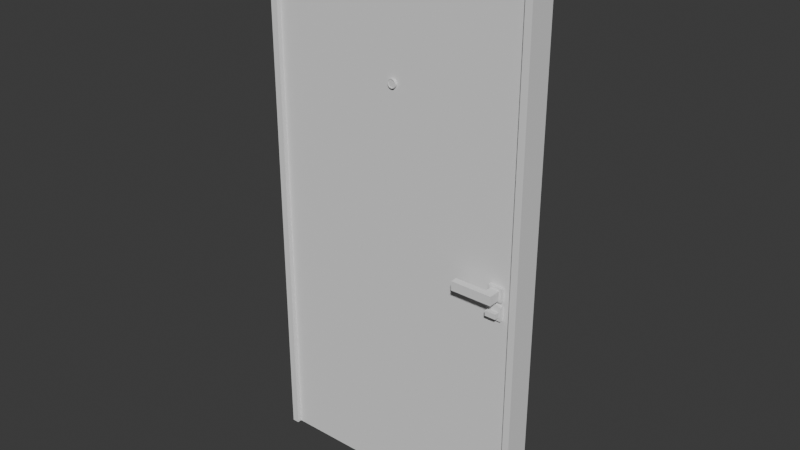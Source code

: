 # Source: Door_C.blend  (saved by Blender 4.5.90; exported with 4.5.12 LTS)
import bpy
from mathutils import Matrix  # noqa: F401  (used for matrix-valued properties, if any)

bpy.ops.wm.read_factory_settings(use_empty=True)
scene = bpy.context.scene
scene.name = 'Scene'

# ---- collections
col_collection = bpy.data.collections.new('Collection'); scene.collection.children.link(col_collection)

# ---- node groups
ng_smooth_by_angle = bpy.data.node_groups.new('Smooth by Angle', 'GeometryNodeTree')
_s = ng_smooth_by_angle.interface.new_socket(name='Mesh', in_out='OUTPUT', socket_type='NodeSocketGeometry')
_s = ng_smooth_by_angle.interface.new_socket(name='Mesh', in_out='INPUT', socket_type='NodeSocketGeometry')
_s = ng_smooth_by_angle.interface.new_socket(name='Angle', in_out='INPUT', socket_type='NodeSocketFloat')
_s.subtype = 'ANGLE'
_s.default_value = 0.5236
_s.min_value = 0.0
_s.max_value = 3.142
_s.description = 'Maximum face angle for smooth edges'
_s = ng_smooth_by_angle.interface.new_socket(name='Ignore Sharpness', in_out='INPUT', socket_type='NodeSocketBool')
_s.force_non_field = True
ng_smooth_by_angle.description = 'Set the sharpness of mesh edges based on the angle between the neighboring faces'
ng_smooth_by_angle.is_modifier = True
_N = ng_smooth_by_angle.nodes; _L = ng_smooth_by_angle.links
n0 = _N.new('GeometryNodeSetShadeSmooth'); n0.name = 'Set Shade Smooth'; n0.location = (120, -80)
n0.domain = 'EDGE'
n1 = _N.new('GeometryNodeSetShadeSmooth'); n1.name = 'Set Shade Smooth.001'; n1.location = (300, -80)
n2 = _N.new('NodeGroupOutput'); n2.name = 'Group Output'; n2.location = (480, -80)
n3 = _N.new('GeometryNodeInputMeshEdgeAngle'); n3.name = 'Edge Angle'; n3.location = (-440, -240)
n4 = _N.new('NodeGroupInput'); n4.name = 'Group Input'; n4.location = (-80, -80)
n5 = _N.new('GeometryNodeInputEdgeSmooth'); n5.name = 'Is Edge Smooth'; n5.location = (-260, -120)
n6 = _N.new('GeometryNodeInputShadeSmooth'); n6.name = 'Is Shade Smooth'; n6.location = (-440, -397)
n7 = _N.new('FunctionNodeCompare'); n7.name = 'Compare'; n7.location = (-260, -260)
n7.operation = 'LESS_EQUAL'
n7.inputs[6].default_value = (0.0, 0.0, 0.0, 0.0)
n7.inputs[7].default_value = (0.0, 0.0, 0.0, 0.0)
n8 = _N.new('FunctionNodeBooleanMath'); n8.name = 'Boolean Math.001'; n8.location = (-80, -260)
n9 = _N.new('NodeGroupInput'); n9.name = 'Group Input.001'; n9.location = (-440, -329)
n10 = _N.new('NodeGroupInput'); n10.name = 'Group Input.002'; n10.location = (-259, -189)
n11 = _N.new('FunctionNodeBooleanMath'); n11.name = 'Boolean Math'; n11.location = (-80, -149)
n11.operation = 'OR'
n12 = _N.new('FunctionNodeBooleanMath'); n12.name = 'Boolean Math.002'; n12.location = (-260, -380)
n12.operation = 'OR'
n13 = _N.new('NodeGroupInput'); n13.name = 'Group Input.003'; n13.location = (-440, -460)
_L.new(n3.outputs[0], n7.inputs[0])
_L.new(n1.outputs[0], n2.inputs[0])
_L.new(n9.outputs[1], n7.inputs[1])
_L.new(n7.outputs[0], n8.inputs[0])
_L.new(n4.outputs[0], n0.inputs[0])
_L.new(n0.outputs[0], n1.inputs[0])
_L.new(n8.outputs[0], n0.inputs[2])
_L.new(n10.outputs[2], n11.inputs[1])
_L.new(n5.outputs[0], n11.inputs[0])
_L.new(n11.outputs[0], n0.inputs[1])
_L.new(n13.outputs[2], n12.inputs[1])
_L.new(n6.outputs[0], n12.inputs[0])
_L.new(n12.outputs[0], n8.inputs[1])
n2.is_active_output = True
ng_smooth_by_angle_001 = bpy.data.node_groups.new('Smooth by Angle.001', 'GeometryNodeTree')
_s = ng_smooth_by_angle_001.interface.new_socket(name='Mesh', in_out='OUTPUT', socket_type='NodeSocketGeometry')
_s = ng_smooth_by_angle_001.interface.new_socket(name='Mesh', in_out='INPUT', socket_type='NodeSocketGeometry')
_s = ng_smooth_by_angle_001.interface.new_socket(name='Angle', in_out='INPUT', socket_type='NodeSocketFloat')
_s.subtype = 'ANGLE'
_s.default_value = 0.5236
_s.min_value = 0.0
_s.max_value = 3.142
_s.description = 'Maximum face angle for smooth edges'
_s = ng_smooth_by_angle_001.interface.new_socket(name='Ignore Sharpness', in_out='INPUT', socket_type='NodeSocketBool')
_s.force_non_field = True
ng_smooth_by_angle_001.description = 'Set the sharpness of mesh edges based on the angle between the neighboring faces'
ng_smooth_by_angle_001.is_modifier = True
_N = ng_smooth_by_angle_001.nodes; _L = ng_smooth_by_angle_001.links
n0 = _N.new('GeometryNodeSetShadeSmooth'); n0.name = 'Set Shade Smooth'; n0.location = (120, -80)
n0.domain = 'EDGE'
n1 = _N.new('GeometryNodeSetShadeSmooth'); n1.name = 'Set Shade Smooth.001'; n1.location = (300, -80)
n2 = _N.new('NodeGroupOutput'); n2.name = 'Group Output'; n2.location = (480, -80)
n3 = _N.new('GeometryNodeInputMeshEdgeAngle'); n3.name = 'Edge Angle'; n3.location = (-440, -240)
n4 = _N.new('NodeGroupInput'); n4.name = 'Group Input'; n4.location = (-80, -80)
n5 = _N.new('GeometryNodeInputEdgeSmooth'); n5.name = 'Is Edge Smooth'; n5.location = (-260, -120)
n6 = _N.new('GeometryNodeInputShadeSmooth'); n6.name = 'Is Shade Smooth'; n6.location = (-440, -397)
n7 = _N.new('FunctionNodeCompare'); n7.name = 'Compare'; n7.location = (-260, -260)
n7.operation = 'LESS_EQUAL'
n7.inputs[6].default_value = (0.0, 0.0, 0.0, 0.0)
n7.inputs[7].default_value = (0.0, 0.0, 0.0, 0.0)
n8 = _N.new('FunctionNodeBooleanMath'); n8.name = 'Boolean Math.001'; n8.location = (-80, -260)
n9 = _N.new('NodeGroupInput'); n9.name = 'Group Input.001'; n9.location = (-440, -329)
n10 = _N.new('NodeGroupInput'); n10.name = 'Group Input.002'; n10.location = (-259, -189)
n11 = _N.new('FunctionNodeBooleanMath'); n11.name = 'Boolean Math'; n11.location = (-80, -149)
n11.operation = 'OR'
n12 = _N.new('FunctionNodeBooleanMath'); n12.name = 'Boolean Math.002'; n12.location = (-260, -380)
n12.operation = 'OR'
n13 = _N.new('NodeGroupInput'); n13.name = 'Group Input.003'; n13.location = (-440, -460)
_L.new(n3.outputs[0], n7.inputs[0])
_L.new(n1.outputs[0], n2.inputs[0])
_L.new(n9.outputs[1], n7.inputs[1])
_L.new(n7.outputs[0], n8.inputs[0])
_L.new(n4.outputs[0], n0.inputs[0])
_L.new(n0.outputs[0], n1.inputs[0])
_L.new(n8.outputs[0], n0.inputs[2])
_L.new(n10.outputs[2], n11.inputs[1])
_L.new(n5.outputs[0], n11.inputs[0])
_L.new(n11.outputs[0], n0.inputs[1])
_L.new(n13.outputs[2], n12.inputs[1])
_L.new(n6.outputs[0], n12.inputs[0])
_L.new(n12.outputs[0], n8.inputs[1])
n2.is_active_output = True

# ---- world
world_world = bpy.data.worlds.new('World'); scene.world = world_world
world_world.use_nodes = True; world_world.node_tree.nodes.clear()
_N = world_world.node_tree.nodes; _L = world_world.node_tree.links
n0 = _N.new('ShaderNodeOutputWorld'); n0.name = 'World Output'; n0.location = (200, 100)
n1 = _N.new('ShaderNodeBackground'); n1.name = 'Background'; n1.location = (-200, 100)
n1.inputs[0].default_value = (0.05088, 0.05088, 0.05088, 1.0)
_L.new(n1.outputs[0], n0.inputs[0])
n0.is_active_output = True
world_world.color = (0.05088, 0.05088, 0.05088)
world_world.sun_shadow_jitter_overblur = 0.0

# ---- meshes
me_cube_002 = bpy.data.meshes.new('Cube.002')
me_cube_002.from_pydata([(0.02, -0.08, 0.02), (0.02, -0.08, -0.02), (0.02, -0.04, 0.02), (0.02, -0.04, -0.02), (-0.02, -0.08, 0.02), (-0.02, -0.08, -0.02), (-0.02, -0.04, 0.02), (-0.02, -0.04, -0.02), (0.02, -0.11, 0.02), (0.02, -0.11, -0.02), (-0.02, -0.11, -0.02), (-0.02, -0.11, 0.02), (-0.16, -0.08, -0.02), (-0.16, -0.08, 0.02), (-0.16, -0.11, -0.02), (-0.16, -0.11, 0.02), (0.02, 0.08, 0.02), (0.02, 0.08, -0.02), (0.02, 0.04, 0.02), (0.02, 0.04, -0.02), (-0.02, 0.08, 0.02), (-0.02, 0.08, -0.02), (-0.02, 0.04, 0.02), (-0.02, 0.04, -0.02), (0.02, 0.11, 0.02), (0.02, 0.11, -0.02), (-0.02, 0.11, -0.02), (-0.02, 0.11, 0.02), (-0.16, 0.08, -0.02), (-0.16, 0.08, 0.02), (-0.16, 0.11, -0.02), (-0.16, 0.11, 0.02)], [], [(0, 1, 3, 2), (2, 3, 7, 6), (6, 7, 5, 4), (5, 1, 9, 10), (2, 6, 4, 0), (7, 3, 1, 5), (11, 10, 9, 8), (10, 11, 15, 14), (1, 0, 8, 9), (0, 4, 11, 8), (13, 12, 14, 15), (4, 5, 12, 13), (11, 4, 13, 15), (5, 10, 14, 12), (16, 18, 19, 17), (18, 22, 23, 19), (22, 20, 21, 23), (21, 26, 25, 17), (18, 16, 20, 22), (23, 21, 17, 19), (27, 24, 25, 26), (26, 30, 31, 27), (17, 25, 24, 16), (16, 24, 27, 20), (29, 31, 30, 28), (20, 29, 28, 21), (27, 31, 29, 20), (21, 28, 30, 26)])
me_cube_002.polygons.foreach_set('use_smooth', [True] * 28)
_uv = me_cube_002.uv_layers.new(name='UVMap')
_uv.uv.foreach_set('vector', [0.5833, 0.4722, 0.6944, 0.4722, 0.6944, 0.5833, 0.5833, 0.5833, 0.5833, 0.7778, 0.6944, 0.7778, 0.6944, 0.8889, 0.5833, 0.8889, 0.8056, 0.1111, 0.8056, 0.2222, 0.6944, 0.2222, 0.6944, 0.1111, 0.1111, 0.1111, 0.1111, -5.491e-09, 0.1944, -7.023e-09, 0.1944, 0.1111, 0.3889, 0.5, 0.3889, 0.3889, 0.5, 0.3889, 0.5, 0.5, 1.584e-08, 0.1111, 1.035e-08, -5.174e-09, 0.1111, -5.491e-09, 0.1111, 0.1111, 0.4167, 0.6111, 0.3056, 0.6111, 0.3056, 0.5, 0.4167, 0.5, 0.3056, 0.6111, 0.4167, 0.6111, 0.4167, 1.0, 0.3056, 1.0, 0.6944, 0.4722, 0.5833, 0.4722, 0.5833, 0.3889, 0.6944, 0.3889, 0.5, 0.5, 0.5, 0.3889, 0.5833, 0.3889, 0.5833, 0.5, 0.7778, 0.2222, 0.7778, 0.3333, 0.6944, 0.3333, 0.6944, 0.2222, 0.5278, 0.8889, 0.4167, 0.8889, 0.4167, 0.5, 0.5278, 0.5, 0.5833, 0.3889, 0.5, 0.3889, 0.5, 4.504e-08, 0.5833, 3.874e-08, 0.1111, 0.1111, 0.1944, 0.1111, 0.1944, 0.5, 0.1111, 0.5, 0.5833, 0.6944, 0.5833, 0.5833, 0.6944, 0.5833, 0.6944, 0.6944, 0.5833, 0.8889, 0.6944, 0.8889, 0.6944, 1.0, 0.5833, 1.0, 0.8056, 5.823e-09, 0.8056, 0.1111, 0.6944, 0.1111, 0.6944, 9.659e-09, 0.3056, 0.3889, 0.3889, 0.3889, 0.3889, 0.5, 0.3056, 0.5, 0.1944, 1.0, 0.08333, 1.0, 0.08333, 0.8889, 0.1944, 0.8889, 0.1944, 0.3889, 0.3056, 0.3889, 0.3056, 0.5, 0.1944, 0.5, 0.3056, 0.8889, 0.3056, 1.0, 0.1944, 1.0, 0.1944, 0.8889, 0.1944, 0.8889, 0.1944, 0.5, 0.3056, 0.5, 0.3056, 0.8889, 0.6944, 0.6944, 0.6944, 0.7778, 0.5833, 0.7778, 0.5833, 0.6944, 0.08333, 1.0, 1.838e-08, 1.0, 2.538e-09, 0.8889, 0.08333, 0.8889, 0.6944, 0.3333, 0.7778, 0.3333, 0.7778, 0.4444, 0.6944, 0.4444, 0.6944, 2.001e-08, 0.6944, 0.3889, 0.5833, 0.3889, 0.5833, 3.129e-08, 2.538e-09, 0.8889, -1.16e-09, 0.5, 0.08333, 0.5, 0.08333, 0.8889, 0.3056, 0.3889, 0.3056, 2.307e-08, 0.3889, 2.936e-08, 0.3889, 0.3889])
me_cube_002.update()
me_cube_003 = bpy.data.meshes.new('Cube.003')
me_cube_003.from_pydata([(0.57, -0.04, -1.193), (0.57, 0.04, -1.193), (0.57, 0.04, 1.177), (0.57, -0.04, 1.177), (-0.57, 0.04, 1.177), (-0.57, -0.04, 1.177), (-0.57, 0.04, -1.193), (-0.57, -0.04, -1.193)], [], [(0, 3, 5, 7), (6, 7, 5, 4), (2, 1, 6, 4), (3, 2, 4, 5), (1, 0, 7, 6), (1, 2, 3, 0)])
me_cube_003.polygons.foreach_set('use_smooth', [True] * 6)
_uv = me_cube_003.uv_layers.new(name='UVMap')
_uv.uv.foreach_set('vector', [0.3125, 0.6466, 0.3125, 0.2939, 0.4821, 0.2939, 0.4821, 0.6466, 0.6637, 0.6466, 0.6518, 0.6466, 0.6518, 0.2939, 0.6637, 0.2939, 0.6518, 0.2939, 0.6518, 0.6466, 0.4821, 0.6466, 0.4821, 0.2939, 0.6756, 0.2939, 0.6875, 0.2939, 0.6875, 0.4635, 0.6756, 0.4635, 0.6875, 0.6332, 0.6756, 0.6332, 0.6756, 0.4635, 0.6875, 0.4635, 0.6637, 0.6466, 0.6637, 0.2939, 0.6756, 0.2939, 0.6756, 0.6466])
me_cube_003.update()
me_cube_010 = bpy.data.meshes.new('Cube.010')
me_cube_010.from_pydata([(-0.035, -0.055, -0.03), (-0.035, -0.055, 0.03), (-0.035, 0.055, -0.03), (-0.035, 0.055, 0.03), (0.025, -0.055, -0.03), (0.025, -0.055, 0.03), (0.025, 0.055, -0.03), (0.025, 0.055, 0.03)], [], [(0, 1, 3, 2), (2, 3, 7, 6), (6, 7, 5, 4), (4, 5, 1, 0), (2, 6, 4, 0), (7, 3, 1, 5)])
me_cube_010.polygons.foreach_set('use_smooth', [True] * 6)
_uv = me_cube_010.uv_layers.new(name='UVMap')
_uv.uv.foreach_set('vector', [0.5, 0.7273, 0.5, 1.0, 2.98e-08, 1.0, 1.192e-07, 0.7273, 0.2727, 0.1818, 0.2727, 0.4545, 1.192e-07, 0.4545, 1.788e-07, 0.1818, 0.5, 0.4545, 0.5, 0.7273, 8.941e-08, 0.7273, 1.192e-07, 0.4545, 0.5455, 0.1818, 0.5455, 0.4545, 0.2727, 0.4545, 0.2727, 0.1818, 1.0, 0.7273, 1.0, 1.0, 0.5, 1.0, 0.5, 0.7273, 1.0, 0.4545, 1.0, 0.7273, 0.5, 0.7273, 0.5, 0.4545])
me_cube_010.update()
me_plane = bpy.data.meshes.new('Plane')
me_plane.from_pydata([(0.0, 0.0, -1.185), (0.0, 0.0, 1.185)], [(0, 1)], [])
_uv = me_plane.uv_layers.new(name='UVMap')
_uv.uv.foreach_set('vector', [])
me_plane.update()
me_cube_012 = bpy.data.meshes.new('Cube.012')
me_cube_012.from_pydata([(0.6, 0.06, 0.0), (0.6, 0.06, 2.37), (0.6, -0.06, 0.0), (0.6, -0.06, 2.37), (0.57, 0.06, 0.0), (0.57, 0.06, 2.37), (0.57, -0.06, 0.0), (0.57, -0.06, 2.37), (0.6, 0.06, 2.4), (0.6, -0.06, 2.4), (0.57, -0.06, 2.4), (0.57, 0.06, 2.4), (-0.57, -0.06, 2.37), (-0.57, 0.06, 2.37), (-0.57, -0.06, 2.4), (-0.57, 0.06, 2.4), (-0.6, -0.06, 2.37), (-0.6, 0.06, 2.37), (-0.6, -0.06, 2.4), (-0.6, 0.06, 2.4), (-0.57, -0.06, 0.0), (-0.57, 0.06, 0.0), (-0.6, -0.06, 0.0), (-0.6, 0.06, 0.0)], [], [(0, 1, 3, 2), (2, 3, 7, 6), (6, 7, 5, 4), (4, 5, 1, 0), (2, 6, 4, 0), (5, 7, 12, 13), (10, 9, 8, 11), (3, 1, 8, 9), (1, 5, 11, 8), (7, 3, 9, 10), (15, 13, 17, 19), (11, 5, 13, 15), (7, 10, 14, 12), (10, 11, 15, 14), (17, 16, 18, 19), (14, 15, 19, 18), (12, 14, 18, 16), (17, 13, 21, 23), (21, 20, 22, 23), (16, 17, 23, 22), (12, 16, 22, 20), (13, 12, 20, 21)])
_uv = me_cube_012.uv_layers.new(name='UVMap')
_uv.uv.foreach_set('vector', [0.8, 0.8, 0.8, 0.01, 0.84, 0.01, 0.84, 0.8, 0.0, 0.8, 0.0, 0.01, 0.01, 0.01, 0.01, 0.8, 0.88, 0.79, 0.88, 0.0, 0.92, 0.0, 0.92, 0.79, 0.79, 0.8, 0.79, 0.01, 0.8, 0.01, 0.8, 0.8, 0.01, 0.84, 0.0, 0.84, 0.0, 0.8, 0.01, 0.8, 0.96, 0.4, 1.0, 0.4, 1.0, 0.78, 0.96, 0.78, 1.0, 0.39, 1.0, 0.4, 0.96, 0.4, 0.96, 0.39, 0.84, 0.01, 0.8, 0.01, 0.8, 0.0, 0.84, 0.0, 0.8, 0.01, 0.79, 0.01, 0.79, 0.0, 0.8, 0.0, 0.01, 0.01, 0.0, 0.01, 0.0, 0.0, 0.01, 0.0, 0.41, 0.0, 0.41, 0.01, 0.4, 0.01, 0.4, 0.0, 0.79, 0.0, 0.79, 0.01, 0.41, 0.01, 0.41, 0.0, 0.01, 0.01, 0.01, 0.0, 0.39, 0.0, 0.39, 0.01, 1.0, 0.39, 0.96, 0.39, 0.96, 0.01, 1.0, 0.01, 0.88, 0.01, 0.84, 0.01, 0.84, 0.0, 0.88, 0.0, 1.0, 0.01, 0.96, 0.01, 0.96, -6.995e-09, 1.0, -3.975e-09, 0.39, 0.01, 0.39, 0.0, 0.4, 0.0, 0.4, 0.01, 0.4, 0.01, 0.41, 0.01, 0.41, 0.8, 0.4, 0.8, 0.02, 0.8, 0.02, 0.84, 0.01, 0.84, 0.01, 0.8, 0.84, 0.01, 0.88, 0.01, 0.88, 0.8, 0.84, 0.8, 0.39, 0.01, 0.4, 0.01, 0.4, 0.8, 0.39, 0.8, 0.92, 0.0, 0.96, 0.0, 0.96, 0.79, 0.92, 0.79])
me_cube_012.update()
me_cube_001 = bpy.data.meshes.new('Cube.001')
me_cube_001.from_pydata([(-0.035, -0.055, -0.03), (-0.035, -0.055, 0.03), (-0.035, 0.055, -0.03), (-0.035, 0.055, 0.03), (0.025, -0.055, -0.03), (0.025, -0.055, 0.03), (0.025, 0.055, -0.03), (0.025, 0.055, 0.03)], [], [(0, 1, 3, 2), (2, 3, 7, 6), (6, 7, 5, 4), (4, 5, 1, 0), (2, 6, 4, 0), (7, 3, 1, 5)])
me_cube_001.polygons.foreach_set('use_smooth', [True] * 6)
_uv = me_cube_001.uv_layers.new(name='UVMap')
_uv.uv.foreach_set('vector', [0.5, 0.7273, 0.5, 1.0, 2.98e-08, 1.0, 1.192e-07, 0.7273, 0.2727, 0.1818, 0.2727, 0.4545, 1.192e-07, 0.4545, 1.788e-07, 0.1818, 0.5, 0.4545, 0.5, 0.7273, 8.941e-08, 0.7273, 1.192e-07, 0.4545, 0.5455, 0.1818, 0.5455, 0.4545, 0.2727, 0.4545, 0.2727, 0.1818, 1.0, 0.7273, 1.0, 1.0, 0.5, 1.0, 0.5, 0.7273, 1.0, 0.4545, 1.0, 0.7273, 0.5, 0.7273, 0.5, 0.4545])
me_cube_001.update()
me_cube_004 = bpy.data.meshes.new('Cube.004')
me_cube_004.from_pydata([(-0.02, -0.005, -0.008), (-0.02, -0.005, 0.008), (-0.02, 9.779e-09, -0.008), (-0.02, 9.779e-09, 0.008), (0.01, -0.005, -0.008), (0.01, -0.005, 0.008), (0.01, 1.723e-08, -0.008), (0.01, 1.723e-08, 0.008), (-0.02, -0.025, -0.008), (-0.02, -0.025, 0.008), (0.01, -0.025, 0.008), (0.01, -0.025, -0.008), (-0.029, -0.005, -0.008), (-0.029, -0.005, 0.008), (-0.029, -0.025, -0.008), (-0.029, -0.025, 0.008), (0.019, -0.005, 0.008), (0.019, -0.005, -0.008), (0.019, -0.025, 0.008), (0.019, -0.025, -0.008), (0.01, -0.005, 0.011), (-0.02, -0.005, 0.011), (0.01, -0.025, 0.011), (-0.02, -0.025, 0.011), (-0.029, -0.025, 0.011), (-0.029, -0.005, 0.011), (0.019, -0.025, 0.011), (0.019, -0.005, 0.011), (-0.02, -0.005, -0.011), (0.01, -0.005, -0.011), (-0.02, -0.025, -0.011), (0.01, -0.025, -0.011), (-0.029, -0.005, -0.011), (-0.029, -0.025, -0.011), (0.019, -0.005, -0.011), (0.019, -0.025, -0.011)], [], [(0, 1, 3, 2), (2, 3, 7, 6), (6, 7, 5, 4), (1, 0, 12, 13), (2, 6, 4, 0), (7, 3, 1, 5), (11, 10, 9, 8), (12, 0, 28, 32), (16, 5, 20, 27), (9, 10, 22, 23), (13, 12, 14, 15), (8, 9, 15, 14), (15, 9, 23, 24), (4, 17, 34, 29), (17, 16, 18, 19), (10, 11, 19, 18), (4, 5, 16, 17), (17, 19, 35, 34), (20, 21, 23, 22), (20, 22, 26, 27), (23, 21, 25, 24), (5, 1, 21, 20), (18, 16, 27, 26), (1, 13, 25, 21), (13, 15, 24, 25), (10, 18, 26, 22), (28, 29, 31, 30), (28, 30, 33, 32), (31, 29, 34, 35), (14, 12, 32, 33), (8, 14, 33, 30), (11, 8, 30, 31), (19, 11, 31, 35), (0, 4, 29, 28)])
me_cube_004.polygons.foreach_set('use_smooth', [True] * 34)
_uv = me_cube_004.uv_layers.new(name='UVMap')
_uv.uv.foreach_set('vector', [0.2391, 0.8043, 0.2391, 0.587, 0.2935, 0.587, 0.2935, 0.8043, 0.2174, 0.913, 1.929e-09, 0.913, 2.655e-08, 0.587, 0.2174, 0.587, 0.837, 0.8043, 0.837, 0.587, 0.8913, 0.587, 0.8913, 0.8043, 0.3152, 0.4565, 0.5326, 0.4565, 0.5326, 0.587, 0.3152, 0.587, 0.3478, 0.587, 0.3478, 0.913, 0.2935, 0.913, 0.2935, 0.587, 0.7826, 0.913, 0.7826, 0.587, 0.837, 0.587, 0.837, 0.913, 0.25, 0.4565, 0.03261, 0.4565, 0.03261, 0.1304, 0.25, 0.1304, 0.5326, 0.587, 0.5326, 0.4565, 0.5652, 0.4565, 0.5652, 0.587, 0.3152, 3.552e-09, 0.3152, 0.1304, 0.2826, 0.1304, 0.2826, 1.09e-09, 0.03261, 0.1304, 0.03261, 0.4565, 1.615e-08, 0.4565, 4.077e-08, 0.1304, 0.7826, 0.6196, 0.7826, 0.837, 0.5652, 0.837, 0.5652, 0.6196, 0.25, 0.1304, 0.03261, 0.1304, 0.03261, 2.462e-09, 0.25, 1.887e-08, 0.03261, 2.462e-09, 0.03261, 0.1304, 4.077e-08, 0.1304, 5.062e-08, 3.821e-15, 0.5326, 0.1304, 0.5326, 1.996e-08, 0.5652, 2.243e-08, 0.5652, 0.1304, 0.3478, 0.837, 0.3478, 0.6196, 0.5652, 0.6196, 0.5652, 0.837, 0.03261, 0.4565, 0.25, 0.4565, 0.25, 0.587, 0.03261, 0.587, 0.5326, 0.1304, 0.3152, 0.1304, 0.3152, 3.552e-09, 0.5326, 1.996e-08, 0.3478, 0.837, 0.5652, 0.837, 0.5652, 0.8696, 0.3478, 0.8696, 0.5652, 0.4565, 0.5652, 0.1304, 0.7826, 0.1304, 0.7826, 0.4565, 0.5652, 0.4565, 0.7826, 0.4565, 0.7826, 0.587, 0.5652, 0.587, 0.7826, 0.1304, 0.5652, 0.1304, 0.5652, -2.907e-08, 0.7826, -3.09e-08, 0.3152, 0.1304, 0.3152, 0.4565, 0.2826, 0.4565, 0.2826, 0.1304, 0.5652, 0.6196, 0.3478, 0.6196, 0.3478, 0.587, 0.5652, 0.587, 0.3152, 0.4565, 0.3152, 0.587, 0.2826, 0.587, 0.2826, 0.4565, 0.7826, 0.6196, 0.5652, 0.6196, 0.5652, 0.587, 0.7826, 0.587, 0.03261, 0.4565, 0.03261, 0.587, 6.301e-09, 0.587, 1.615e-08, 0.4565, 1.0, 0.1304, 1.0, 0.4565, 0.7826, 0.4565, 0.7826, 0.1304, 1.0, 0.1304, 0.7826, 0.1304, 0.7826, -9.59e-09, 1.0, -7.754e-09, 0.7826, 0.4565, 1.0, 0.4565, 1.0, 0.587, 0.7826, 0.587, 0.5652, 0.837, 0.7826, 0.837, 0.7826, 0.8696, 0.5652, 0.8696, 0.25, 0.1304, 0.25, 1.887e-08, 0.2826, 2.134e-08, 0.2826, 0.1304, 0.25, 0.4565, 0.25, 0.1304, 0.2826, 0.1304, 0.2826, 0.4565, 0.25, 0.587, 0.25, 0.4565, 0.2826, 0.4565, 0.2826, 0.587, 0.5326, 0.4565, 0.5326, 0.1304, 0.5652, 0.1304, 0.5652, 0.4565])
me_cube_004.update()
me_cylinder = bpy.data.meshes.new('Cylinder')
me_cylinder.from_pydata([(1.332e-16, 1.0, -0.4), (-2.22e-16, 0.8711, 1.788e-07), (0.1951, 0.9808, -0.4), (0.1699, 0.8543, 1.788e-07), (0.3827, 0.9239, -0.4), (0.3333, 0.8048, 1.788e-07), (0.5556, 0.8315, -0.4), (0.4839, 0.7243, 1.788e-07), (0.7071, 0.7071, -0.4), (0.6159, 0.616, 1.788e-07), (0.8315, 0.5556, -0.4), (0.7243, 0.4839, 1.788e-07), (0.9239, 0.3827, -0.4), (0.8048, 0.3333, 1.788e-07), (0.9808, 0.1951, -0.4), (0.8543, 0.1699, 1.788e-07), (1.0, -4.53e-08, -0.4), (0.8711, 7.55e-08, 1.788e-07), (0.9808, -0.1951, -0.4), (0.8543, -0.1699, 1.788e-07), (0.9239, -0.3827, -0.4), (0.8048, -0.3333, 1.788e-07), (0.8315, -0.5556, -0.4), (0.7243, -0.4839, 1.788e-07), (0.7071, -0.7071, -0.4), (0.6159, -0.6159, 1.788e-07), (0.5556, -0.8315, -0.4), (0.4839, -0.7243, 1.788e-07), (0.3827, -0.9239, -0.4), (0.3333, -0.8048, 1.788e-07), (0.1951, -0.9808, -0.4), (0.1699, -0.8543, 1.788e-07), (1.332e-16, -1.0, -0.4), (-2.22e-16, -0.8711, 1.788e-07), (-0.1951, -0.9808, -0.4), (-0.1699, -0.8543, 1.788e-07), (-0.3827, -0.9239, -0.4), (-0.3333, -0.8048, 1.788e-07), (-0.5556, -0.8315, -0.4), (-0.4839, -0.7243, 1.788e-07), (-0.7071, -0.7071, -0.4), (-0.6159, -0.6159, 1.788e-07), (-0.8315, -0.5556, -0.4), (-0.7243, -0.4839, 1.788e-07), (-0.9239, -0.3827, -0.4), (-0.8048, -0.3333, 1.788e-07), (-0.9808, -0.1951, -0.4), (-0.8543, -0.1699, 1.788e-07), (-1.0, -4.53e-08, -0.4), (-0.8711, 7.55e-08, 1.788e-07), (-0.9808, 0.1951, -0.4), (-0.8543, 0.1699, 1.788e-07), (-0.9239, 0.3827, -0.4), (-0.8048, 0.3333, 1.788e-07), (-0.8315, 0.5556, -0.4), (-0.7243, 0.4839, 1.788e-07), (-0.7071, 0.7071, -0.4), (-0.6159, 0.616, 1.788e-07), (-0.5556, 0.8315, -0.4), (-0.4839, 0.7243, 1.788e-07), (-0.3827, 0.9239, -0.4), (-0.3333, 0.8048, 1.788e-07), (-0.1951, 0.9808, -0.4), (-0.1699, 0.8543, 1.788e-07), (0.1951, 0.9808, 1.788e-07), (-2.22e-16, 1.0, 1.788e-07), (0.3827, 0.9239, 1.788e-07), (0.5556, 0.8315, 1.788e-07), (0.7071, 0.7071, 1.788e-07), (0.8315, 0.5556, 1.788e-07), (0.9239, 0.3827, 1.788e-07), (0.9808, 0.1951, 1.788e-07), (1.0, 7.55e-08, 1.788e-07), (0.9808, -0.1951, 1.788e-07), (0.9239, -0.3827, 1.788e-07), (0.8315, -0.5556, 1.788e-07), (0.7071, -0.7071, 1.788e-07), (0.5556, -0.8315, 1.788e-07), (0.3827, -0.9239, 1.788e-07), (0.1951, -0.9808, 1.788e-07), (-2.22e-16, -1.0, 1.788e-07), (-0.1951, -0.9808, 1.788e-07), (-0.3827, -0.9239, 1.788e-07), (-0.5556, -0.8315, 1.788e-07), (-0.7071, -0.7071, 1.788e-07), (-0.8315, -0.5556, 1.788e-07), (-0.9239, -0.3827, 1.788e-07), (-0.9808, -0.1951, 1.788e-07), (-1.0, 7.55e-08, 1.788e-07), (-0.9808, 0.1951, 1.788e-07), (-0.9239, 0.3827, 1.788e-07), (-0.8315, 0.5556, 1.788e-07), (-0.7071, 0.7071, 1.788e-07), (-0.5556, 0.8315, 1.788e-07), (-0.3827, 0.9239, 1.788e-07), (-0.1951, 0.9808, 1.788e-07), (0.1699, 0.8543, -0.08822), (-2.482e-16, 0.8711, -0.08822), (0.3333, 0.8048, -0.08822), (0.4839, 0.7243, -0.08822), (0.6159, 0.616, -0.08822), (0.7243, 0.4839, -0.08822), (0.8048, 0.3333, -0.08822), (0.8543, 0.1699, -0.08822), (0.8711, 8.438e-08, -0.08822), (0.8543, -0.1699, -0.08822), (0.8048, -0.3333, -0.08822), (0.7243, -0.4839, -0.08822), (0.6159, -0.6159, -0.08822), (0.4839, -0.7243, -0.08822), (0.3333, -0.8048, -0.08822), (0.1699, -0.8543, -0.08822), (-2.482e-16, -0.8711, -0.08822), (-0.1699, -0.8543, -0.08822), (-0.3333, -0.8048, -0.08822), (-0.4839, -0.7243, -0.08822), (-0.6159, -0.6159, -0.08822), (-0.7243, -0.4839, -0.08822), (-0.8048, -0.3333, -0.08822), (-0.8543, -0.1699, -0.08822), (-0.8711, 8.438e-08, -0.08822), (-0.8543, 0.1699, -0.08822), (-0.8048, 0.3333, -0.08822), (-0.7243, 0.4839, -0.08822), (-0.6159, 0.616, -0.08822), (-0.4839, 0.7243, -0.08822), (-0.3333, 0.8048, -0.08822), (-0.1699, 0.8543, -0.08822)], [], [(0, 65, 64, 2), (2, 64, 66, 4), (4, 66, 67, 6), (6, 67, 68, 8), (8, 68, 69, 10), (10, 69, 70, 12), (12, 70, 71, 14), (14, 71, 72, 16), (16, 72, 73, 18), (18, 73, 74, 20), (20, 74, 75, 22), (22, 75, 76, 24), (24, 76, 77, 26), (26, 77, 78, 28), (28, 78, 79, 30), (30, 79, 80, 32), (32, 80, 81, 34), (34, 81, 82, 36), (36, 82, 83, 38), (38, 83, 84, 40), (40, 84, 85, 42), (42, 85, 86, 44), (44, 86, 87, 46), (46, 87, 88, 48), (48, 88, 89, 50), (50, 89, 90, 52), (52, 90, 91, 54), (54, 91, 92, 56), (56, 92, 93, 58), (58, 93, 94, 60), (43, 41, 116, 117), (60, 94, 95, 62), (62, 95, 65, 0), (0, 2, 4, 6, 8, 10, 12, 14, 16, 18, 20, 22, 24, 26, 28, 30, 32, 34, 36, 38, 40, 42, 44, 46, 48, 50, 52, 54, 56, 58, 60, 62), (1, 3, 64, 65), (3, 5, 66, 64), (5, 7, 67, 66), (7, 9, 68, 67), (9, 11, 69, 68), (11, 13, 70, 69), (13, 15, 71, 70), (15, 17, 72, 71), (17, 19, 73, 72), (19, 21, 74, 73), (21, 23, 75, 74), (23, 25, 76, 75), (25, 27, 77, 76), (27, 29, 78, 77), (29, 31, 79, 78), (31, 33, 80, 79), (33, 35, 81, 80), (35, 37, 82, 81), (37, 39, 83, 82), (39, 41, 84, 83), (41, 43, 85, 84), (43, 45, 86, 85), (45, 47, 87, 86), (47, 49, 88, 87), (49, 51, 89, 88), (51, 53, 90, 89), (53, 55, 91, 90), (55, 57, 92, 91), (57, 59, 93, 92), (59, 61, 94, 93), (61, 63, 95, 94), (63, 1, 65, 95), (17, 15, 103, 104), (45, 43, 117, 118), (19, 17, 104, 105), (47, 45, 118, 119), (21, 19, 105, 106), (49, 47, 119, 120), (23, 21, 106, 107), (51, 49, 120, 121), (25, 23, 107, 108), (53, 51, 121, 122), (27, 25, 108, 109), (55, 53, 122, 123), (29, 27, 109, 110), (3, 1, 97, 96), (57, 55, 123, 124), (31, 29, 110, 111), (5, 3, 96, 98), (59, 57, 124, 125), (33, 31, 111, 112), (7, 5, 98, 99), (61, 59, 125, 126), (35, 33, 112, 113), (9, 7, 99, 100), (63, 61, 126, 127), (37, 35, 113, 114), (11, 9, 100, 101), (1, 63, 127, 97), (39, 37, 114, 115), (13, 11, 101, 102), (41, 39, 115, 116), (15, 13, 102, 103)])
_uv = me_cylinder.uv_layers.new(name='UVMap')
_uv.uv.foreach_set('vector', [0.6005, 0.184, 0.701, 0.184, 0.701, 0.2323, 0.6005, 0.2323, 0.6005, 0.2323, 0.701, 0.2323, 0.701, 0.2778, 0.6005, 0.2778, 0.6005, 0.2778, 0.701, 0.2778, 0.701, 0.3187, 0.6005, 0.3187, 0.6005, 0.7768, 0.5, 0.7768, 0.5, 0.7419, 0.6005, 0.7419, 0.6005, 0.7419, 0.5, 0.7419, 0.5, 0.701, 0.6005, 0.701, 0.6005, 0.701, 0.5, 0.701, 0.5, 0.6555, 0.6005, 0.6555, 0.6005, 0.6555, 0.5, 0.6555, 0.5, 0.6072, 0.6005, 0.6072, 0.6005, 0.6072, 0.5, 0.6072, 0.5, 0.5579, 0.6005, 0.5579, 0.6005, 0.5579, 0.5, 0.5579, 0.5, 0.5096, 0.6005, 0.5096, 0.6005, 0.5096, 0.5, 0.5096, 0.5, 0.4641, 0.6005, 0.4641, 0.6005, 0.4641, 0.5, 0.4641, 0.5, 0.4232, 0.6005, 0.4232, 0.6005, 0.4232, 0.5, 0.4232, 0.5, 0.3884, 0.6005, 0.3884, 0.701, 0.6375, 0.6005, 0.6375, 0.6005, 0.5965, 0.701, 0.5965, 0.701, 0.5965, 0.6005, 0.5965, 0.6005, 0.551, 0.701, 0.551, 0.701, 0.551, 0.6005, 0.551, 0.6005, 0.5027, 0.701, 0.5027, 0.701, 0.5027, 0.6005, 0.5027, 0.6005, 0.4535, 0.701, 0.4535, 0.701, 0.4535, 0.6005, 0.4535, 0.6005, 0.4052, 0.701, 0.4052, 0.701, 0.4052, 0.6005, 0.4052, 0.6005, 0.3597, 0.701, 0.3597, 0.701, 0.3597, 0.6005, 0.3597, 0.6005, 0.3187, 0.701, 0.3187, 0.6005, 0.3884, 0.5, 0.3884, 0.5, 0.3536, 0.6005, 0.3536, 0.6005, 0.3536, 0.5, 0.3536, 0.5, 0.3126, 0.6005, 0.3126, 0.6005, 0.3126, 0.5, 0.3126, 0.5, 0.2671, 0.6005, 0.2671, 0.6005, 0.2671, 0.5, 0.2671, 0.5, 0.2188, 0.6005, 0.2188, 0.6005, 0.2188, 0.5, 0.2188, 0.5, 0.1696, 0.6005, 0.1696, 0.6005, 0.1696, 0.5, 0.1696, 0.5, 0.1213, 0.6005, 0.1213, 0.6005, 0.1213, 0.5, 0.1213, 0.5, 0.07577, 0.6005, 0.07577, 0.6005, 0.07577, 0.5, 0.07577, 0.5, 0.03482, 0.6005, 0.03482, 0.6005, 0.03482, 0.5, 0.03482, 0.5, 7.802e-09, 0.6005, 4.534e-08, 0.6005, 1.456e-08, 0.701, 6.971e-09, 0.701, 0.04095, 0.6005, 0.04095, 0.6005, 0.04095, 0.701, 0.04095, 0.701, 0.08644, 0.6005, 0.08644, 0.2286, 0.03223, 0.2714, 0.03223, 0.2714, 0.03223, 0.2286, 0.03223, 0.6005, 0.08644, 0.701, 0.08644, 0.701, 0.1347, 0.6005, 0.1347, 0.6005, 0.1347, 0.701, 0.1347, 0.701, 0.184, 0.6005, 0.184, 0.05581, 0.9094, 0.02845, 0.8684, 0.009607, 0.8229, 2.654e-08, 0.7746, 2.821e-08, 0.7254, 0.009607, 0.6771, 0.02845, 0.6316, 0.05581, 0.5906, 0.09063, 0.5558, 0.1316, 0.5285, 0.1771, 0.5096, 0.2254, 0.5, 0.2746, 0.5, 0.3229, 0.5096, 0.3684, 0.5285, 0.4094, 0.5558, 0.4442, 0.5906, 0.4715, 0.6316, 0.4904, 0.6771, 0.5, 0.7254, 0.5, 0.7746, 0.4904, 0.8229, 0.4715, 0.8684, 0.4442, 0.9094, 0.4094, 0.9442, 0.3684, 0.9715, 0.3229, 0.9904, 0.2746, 1.0, 0.2254, 1.0, 0.1771, 0.9904, 0.1316, 0.9715, 0.09063, 0.9442, 0.08085, 0.3888, 0.1112, 0.4192, 0.09063, 0.4442, 0.05581, 0.4094, 0.1112, 0.4192, 0.1468, 0.443, 0.1316, 0.4715, 0.09063, 0.4442, 0.1468, 0.443, 0.1865, 0.4594, 0.1771, 0.4904, 0.1316, 0.4715, 0.1865, 0.4594, 0.2286, 0.4678, 0.2254, 0.5, 0.1771, 0.4904, 0.2286, 0.4678, 0.2714, 0.4678, 0.2746, 0.5, 0.2254, 0.5, 0.2714, 0.4678, 0.3135, 0.4594, 0.3229, 0.4904, 0.2746, 0.5, 0.3135, 0.4594, 0.3532, 0.443, 0.3684, 0.4715, 0.3229, 0.4904, 0.3532, 0.443, 0.3888, 0.4192, 0.4094, 0.4442, 0.3684, 0.4715, 0.3888, 0.4192, 0.4192, 0.3888, 0.4442, 0.4094, 0.4094, 0.4442, 0.4192, 0.3888, 0.443, 0.3532, 0.4715, 0.3684, 0.4442, 0.4094, 0.443, 0.3532, 0.4594, 0.3135, 0.4904, 0.3229, 0.4715, 0.3684, 0.4594, 0.3135, 0.4678, 0.2714, 0.5, 0.2746, 0.4904, 0.3229, 0.4678, 0.2714, 0.4678, 0.2286, 0.5, 0.2254, 0.5, 0.2746, 0.4678, 0.2286, 0.4594, 0.1865, 0.4904, 0.1771, 0.5, 0.2254, 0.4594, 0.1865, 0.443, 0.1468, 0.4715, 0.1316, 0.4904, 0.1771, 0.443, 0.1468, 0.4192, 0.1112, 0.4442, 0.09063, 0.4715, 0.1316, 0.4192, 0.1112, 0.3888, 0.08085, 0.4094, 0.05581, 0.4442, 0.09063, 0.3888, 0.08085, 0.3532, 0.05701, 0.3684, 0.02845, 0.4094, 0.05581, 0.3532, 0.05701, 0.3135, 0.0406, 0.3229, 0.009607, 0.3684, 0.02845, 0.3135, 0.0406, 0.2714, 0.03223, 0.2746, 5.177e-08, 0.3229, 0.009607, 0.2714, 0.03223, 0.2286, 0.03223, 0.2254, 5.009e-08, 0.2746, 5.177e-08, 0.2286, 0.03223, 0.1865, 0.0406, 0.1771, 0.009607, 0.2254, 5.009e-08, 0.1865, 0.0406, 0.1468, 0.05701, 0.1316, 0.02845, 0.1771, 0.009607, 0.1468, 0.05701, 0.1112, 0.08085, 0.09063, 0.05581, 0.1316, 0.02845, 0.1112, 0.08085, 0.08085, 0.1112, 0.05581, 0.09063, 0.09063, 0.05581, 0.08085, 0.1112, 0.05701, 0.1468, 0.02845, 0.1316, 0.05581, 0.09063, 0.05701, 0.1468, 0.0406, 0.1865, 0.009607, 0.1771, 0.02845, 0.1316, 0.0406, 0.1865, 0.03223, 0.2286, 2.055e-08, 0.2254, 0.009607, 0.1771, 0.03223, 0.2286, 0.03223, 0.2714, 1.888e-08, 0.2746, 2.055e-08, 0.2254, 0.03223, 0.2714, 0.0406, 0.3135, 0.009607, 0.3229, 1.888e-08, 0.2746, 0.0406, 0.3135, 0.05701, 0.3532, 0.02845, 0.3684, 0.009607, 0.3229, 0.05701, 0.3532, 0.08085, 0.3888, 0.05581, 0.4094, 0.02845, 0.3684, 0.3888, 0.4192, 0.3532, 0.443, 0.3532, 0.443, 0.3888, 0.4192, 0.1865, 0.0406, 0.2286, 0.03223, 0.2286, 0.03223, 0.1865, 0.0406, 0.4192, 0.3888, 0.3888, 0.4192, 0.3888, 0.4192, 0.4192, 0.3888, 0.1468, 0.05701, 0.1865, 0.0406, 0.1865, 0.0406, 0.1468, 0.05701, 0.443, 0.3532, 0.4192, 0.3888, 0.4192, 0.3888, 0.443, 0.3532, 0.1112, 0.08085, 0.1468, 0.05701, 0.1468, 0.05701, 0.1112, 0.08085, 0.4594, 0.3135, 0.443, 0.3532, 0.443, 0.3532, 0.4594, 0.3135, 0.08085, 0.1112, 0.1112, 0.08085, 0.1112, 0.08085, 0.08085, 0.1112, 0.4678, 0.2714, 0.4594, 0.3135, 0.4594, 0.3135, 0.4678, 0.2714, 0.05701, 0.1468, 0.08085, 0.1112, 0.08085, 0.1112, 0.05701, 0.1468, 0.4678, 0.2286, 0.4678, 0.2714, 0.4678, 0.2714, 0.4678, 0.2286, 0.0406, 0.1865, 0.05701, 0.1468, 0.05701, 0.1468, 0.0406, 0.1865, 0.4594, 0.1865, 0.4678, 0.2286, 0.4678, 0.2286, 0.4594, 0.1865, 0.1112, 0.4192, 0.08085, 0.3888, 0.08085, 0.3888, 0.1112, 0.4192, 0.03223, 0.2286, 0.0406, 0.1865, 0.0406, 0.1865, 0.03223, 0.2286, 0.443, 0.1468, 0.4594, 0.1865, 0.4594, 0.1865, 0.443, 0.1468, 0.1468, 0.443, 0.1112, 0.4192, 0.1112, 0.4192, 0.1468, 0.443, 0.03223, 0.2714, 0.03223, 0.2286, 0.03223, 0.2286, 0.03223, 0.2714, 0.4192, 0.1112, 0.443, 0.1468, 0.443, 0.1468, 0.4192, 0.1112, 0.1865, 0.4594, 0.1468, 0.443, 0.1468, 0.443, 0.1865, 0.4594, 0.0406, 0.3135, 0.03223, 0.2714, 0.03223, 0.2714, 0.0406, 0.3135, 0.3888, 0.08085, 0.4192, 0.1112, 0.4192, 0.1112, 0.3888, 0.08085, 0.2286, 0.4678, 0.1865, 0.4594, 0.1865, 0.4594, 0.2286, 0.4678, 0.05701, 0.3532, 0.0406, 0.3135, 0.0406, 0.3135, 0.05701, 0.3532, 0.3532, 0.05701, 0.3888, 0.08085, 0.3888, 0.08085, 0.3532, 0.05701, 0.2714, 0.4678, 0.2286, 0.4678, 0.2286, 0.4678, 0.2714, 0.4678, 0.08085, 0.3888, 0.05701, 0.3532, 0.05701, 0.3532, 0.08085, 0.3888, 0.3135, 0.0406, 0.3532, 0.05701, 0.3532, 0.05701, 0.3135, 0.0406, 0.3135, 0.4594, 0.2714, 0.4678, 0.2714, 0.4678, 0.3135, 0.4594, 0.2714, 0.03223, 0.3135, 0.0406, 0.3135, 0.0406, 0.2714, 0.03223, 0.3532, 0.443, 0.3135, 0.4594, 0.3135, 0.4594, 0.3532, 0.443])
me_cylinder.update()
me_cylinder_002 = bpy.data.meshes.new('Cylinder.002')
me_cylinder_002.from_pydata([(0.1699, 0.8543, -0.08822), (-2.482e-16, 0.8711, -0.08822), (0.3333, 0.8048, -0.08822), (0.4839, 0.7243, -0.08822), (0.6159, 0.616, -0.08822), (0.7243, 0.4839, -0.08822), (0.8048, 0.3333, -0.08822), (0.8543, 0.1699, -0.08822), (0.8711, 8.438e-08, -0.08822), (0.8543, -0.1699, -0.08822), (0.8048, -0.3333, -0.08822), (0.7243, -0.4839, -0.08822), (0.6159, -0.6159, -0.08822), (0.4839, -0.7243, -0.08822), (0.3333, -0.8048, -0.08822), (0.1699, -0.8543, -0.08822), (-2.482e-16, -0.8711, -0.08822), (-0.1699, -0.8543, -0.08822), (-0.3333, -0.8048, -0.08822), (-0.4839, -0.7243, -0.08822), (-0.6159, -0.6159, -0.08822), (-0.7243, -0.4839, -0.08822), (-0.8048, -0.3333, -0.08822), (-0.8543, -0.1699, -0.08822), (-0.8711, 8.438e-08, -0.08822), (-0.8543, 0.1699, -0.08822), (-0.8048, 0.3333, -0.08822), (-0.7243, 0.4839, -0.08822), (-0.6159, 0.616, -0.08822), (-0.4839, 0.7243, -0.08822), (-0.3333, 0.8048, -0.08822), (-0.1699, 0.8543, -0.08822)], [], [(0, 1, 31, 30, 29, 28, 27, 26, 25, 24, 23, 22, 21, 20, 19, 18, 17, 16, 15, 14, 13, 12, 11, 10, 9, 8, 7, 6, 5, 4, 3, 2)])
_uv = me_cylinder_002.uv_layers.new(name='UVMap')
_uv.uv.foreach_set('vector', [0.1112, 0.4192, 0.08085, 0.3888, 0.05701, 0.3532, 0.0406, 0.3135, 0.03223, 0.2714, 0.03223, 0.2286, 0.0406, 0.1865, 0.05701, 0.1468, 0.08085, 0.1112, 0.1112, 0.08085, 0.1468, 0.05701, 0.1865, 0.0406, 0.2286, 0.03223, 0.2714, 0.03223, 0.3135, 0.0406, 0.3532, 0.05701, 0.3888, 0.08085, 0.4192, 0.1112, 0.443, 0.1468, 0.4594, 0.1865, 0.4678, 0.2286, 0.4678, 0.2714, 0.4594, 0.3135, 0.443, 0.3532, 0.4192, 0.3888, 0.3888, 0.4192, 0.3532, 0.443, 0.3135, 0.4594, 0.2714, 0.4678, 0.2286, 0.4678, 0.1865, 0.4594, 0.1468, 0.443])
me_cylinder_002.update()
me_cube_005 = bpy.data.meshes.new('Cube.005')
me_cube_005.from_pydata([(-0.005017, -0.005017, 0.72), (-0.005017, -0.005017, 0.88), (-0.005017, 0.004983, 0.72), (-0.005017, 0.004983, 0.88), (0.004983, -0.005017, 0.72), (0.004983, -0.005017, 0.88), (-0.005017, 0.004983, 0.72), (0.004983, -0.005017, 0.72), (-0.00119, 0.004222, 0.72), (0.002054, 0.002054, 0.72), (0.004222, -0.00119, 0.72), (0.004983, -0.005017, 0.88), (-0.005017, 0.004983, 0.88), (0.004222, -0.00119, 0.88), (0.002054, 0.002054, 0.88), (-0.00119, 0.004222, 0.88), (-0.005017, -0.005017, -0.88), (-0.005017, -0.005017, -0.72), (-0.005017, 0.004983, -0.88), (-0.005017, 0.004983, -0.72), (0.004983, -0.005017, -0.88), (0.004983, -0.005017, -0.72), (-0.005017, 0.004983, -0.88), (0.004983, -0.005017, -0.88), (-0.00119, 0.004222, -0.88), (0.002054, 0.002054, -0.88), (0.004222, -0.00119, -0.88), (0.004983, -0.005017, -0.72), (-0.005017, 0.004983, -0.72), (0.004222, -0.00119, -0.72), (0.002054, 0.002054, -0.72), (-0.00119, 0.004222, -0.72), (-0.005017, -0.005023, 0.72), (-0.005017, -0.005023, 0.88), (0.004983, -0.005023, 0.72), (0.004983, -0.005023, 0.88), (-0.005017, -0.01502, 0.72), (-0.005017, -0.01502, 0.88), (0.004983, -0.005023, 0.72), (-0.005017, -0.01502, 0.72), (0.004222, -0.00885, 0.72), (0.002054, -0.01209, 0.72), (-0.00119, -0.01426, 0.72), (-0.005017, -0.01502, 0.88), (0.004983, -0.005023, 0.88), (-0.00119, -0.01426, 0.88), (0.002054, -0.01209, 0.88), (0.004222, -0.00885, 0.88), (-0.005017, -0.005023, -0.88), (-0.005017, -0.005023, -0.72), (0.004983, -0.005023, -0.88), (0.004983, -0.005023, -0.72), (-0.005017, -0.01502, -0.88), (-0.005017, -0.01502, -0.72), (0.004983, -0.005023, -0.88), (-0.005017, -0.01502, -0.88), (0.004222, -0.00885, -0.88), (0.002054, -0.01209, -0.88), (-0.00119, -0.01426, -0.88), (-0.005017, -0.01502, -0.72), (0.004983, -0.005023, -0.72), (-0.00119, -0.01426, -0.72), (0.002054, -0.01209, -0.72), (0.004222, -0.00885, -0.72)], [], [(0, 1, 3, 2), (4, 5, 1, 0), (11, 7, 10, 13), (13, 10, 9, 14), (14, 9, 8, 15), (15, 8, 6, 12), (2, 6, 8, 9, 10, 7, 4, 0), (2, 3, 12, 6), (7, 11, 5, 4), (11, 13, 14, 15, 12, 3, 1, 5), (16, 17, 19, 18), (20, 21, 17, 16), (27, 23, 26, 29), (29, 26, 25, 30), (30, 25, 24, 31), (31, 24, 22, 28), (18, 22, 24, 25, 26, 23, 20, 16), (18, 19, 28, 22), (23, 27, 21, 20), (27, 29, 30, 31, 28, 19, 17, 21), (32, 33, 35, 34), (36, 37, 33, 32), (43, 39, 42, 45), (45, 42, 41, 46), (46, 41, 40, 47), (47, 40, 38, 44), (34, 38, 40, 41, 42, 39, 36, 32), (34, 35, 44, 38), (39, 43, 37, 36), (43, 45, 46, 47, 44, 35, 33, 37), (48, 49, 51, 50), (52, 53, 49, 48), (59, 55, 58, 61), (61, 58, 57, 62), (62, 57, 56, 63), (63, 56, 54, 60), (50, 54, 56, 57, 58, 55, 52, 48), (50, 51, 60, 54), (55, 59, 53, 52), (59, 61, 62, 63, 60, 51, 49, 53)])
me_cube_005.polygons.foreach_set('use_smooth', [True] * 40)
_uv = me_cube_005.uv_layers.new(name='UVMap')
_uv.uv.foreach_set('vector', [0.125, 1.0, 0.125, 0.0, 0.1875, 0.0, 0.1875, 1.0, 0.25, 1.0, 0.25, 0.0, 0.3122, 0.0, 0.3122, 1.0, 0.8155, 0.0, 0.8155, 1.0, 0.793, 1.0, 0.793, 0.0, 0.793, 0.0, 0.793, 1.0, 0.7757, 1.0, 0.7757, 0.0, 0.6384, 0.0, 0.6384, 1.0, 0.6169, 1.0, 0.6169, 0.0, 0.6169, 0.0, 0.6169, 1.0, 0.5926, 1.0, 0.5926, 0.0, 0.9178, 5.262e-09, 0.9178, 5.262e-09, 0.913, 0.02392, 0.8995, 0.04419, 0.8792, 0.05774, 0.8553, 0.0625, 0.8553, 0.0625, 0.8553, 5.437e-10, 0.8553, 0.5, 0.8553, 0.5, 0.8553, 0.5, 0.8553, 0.5, 0.8553, 0.5, 0.8553, 0.5, 0.8553, 0.5, 0.8553, 0.5, 0.8553, 0.0625, 0.8792, 0.06726, 0.8995, 0.08081, 0.913, 0.1011, 0.9178, 0.125, 0.9178, 0.125, 0.8553, 0.125, 0.8553, 0.0625, 0.1875, 1.0, 0.1875, 0.0, 0.25, 0.0, 0.25, 1.0, 0.3122, 1.0, 0.3122, 0.0, 0.3744, 0.0, 0.3744, 1.0, 0.8553, -3.725e-07, 0.8553, 1.0, 0.8328, 1.0, 0.8328, -3.725e-07, 0.8328, -3.725e-07, 0.8328, 1.0, 0.8155, 1.0, 0.8155, -3.725e-07, 0.6842, 0.0, 0.6842, 1.0, 0.6627, 1.0, 0.6627, 0.0, 0.6627, 0.0, 0.6627, 1.0, 0.6384, 1.0, 0.6384, 0.0, 0.9178, 0.125, 0.9178, 0.125, 0.913, 0.1489, 0.8995, 0.1692, 0.8792, 0.1827, 0.8553, 0.1875, 0.8553, 0.1875, 0.8553, 0.125, 0.8553, 0.5, 0.8553, 0.5, 0.8553, 0.5, 0.8553, 0.5, 0.8553, 0.5, 0.8553, 0.5, 0.8553, 0.5, 0.8553, 0.5, 0.8553, 0.1875, 0.8792, 0.1923, 0.8995, 0.2058, 0.913, 0.2261, 0.9178, 0.25, 0.9178, 0.25, 0.8553, 0.25, 0.8553, 0.1875, 0.3744, 1.0, 0.3744, 0.0, 0.4366, 0.0, 0.4366, 1.0, 0.0, 1.0, 0.0, 0.0, 0.0625, 0.0, 0.0625, 1.0, 0.73, 0.0, 0.73, 1.0, 0.7057, 1.0, 0.7057, 0.0, 0.7057, 0.0, 0.7057, 1.0, 0.6842, 1.0, 0.6842, 0.0, 0.5457, 0.0, 0.5457, 1.0, 0.5232, 1.0, 0.5232, 0.0, 0.5232, 0.0, 0.5232, 1.0, 0.4988, 1.0, 0.4988, 0.0, 0.8553, 0.4375, 0.8553, 0.4375, 0.86, 0.4136, 0.8736, 0.3933, 0.8939, 0.3798, 0.9178, 0.375, 0.9178, 0.375, 0.9178, 0.4375, 0.8553, 0.5, 0.8553, 0.5, 0.8553, 0.5, 0.8553, 0.5, 0.8553, 0.5, 0.8553, 0.5, 0.8553, 0.5, 0.8553, 0.5, 0.8553, 0.25, 0.8792, 0.2548, 0.8995, 0.2683, 0.913, 0.2886, 0.9178, 0.3125, 0.9178, 0.3125, 0.8553, 0.3125, 0.8553, 0.25, 0.4366, 1.0, 0.4366, 0.0, 0.4988, 0.0, 0.4988, 1.0, 0.0625, 1.0, 0.0625, 0.0, 0.125, 0.0, 0.125, 1.0, 0.7757, 0.0, 0.7757, 1.0, 0.7515, 1.0, 0.7515, 0.0, 0.7515, 0.0, 0.7515, 1.0, 0.73, 1.0, 0.73, 0.0, 0.5926, -3.725e-07, 0.5926, 1.0, 0.5701, 1.0, 0.5701, -3.725e-07, 0.5701, -3.725e-07, 0.5701, 1.0, 0.5457, 1.0, 0.5457, -3.725e-07, 0.8553, 0.5, 0.8553, 0.5, 0.86, 0.4761, 0.8736, 0.4558, 0.8939, 0.4423, 0.9178, 0.4375, 0.9178, 0.4375, 0.9178, 0.5, 0.8553, 0.5, 0.8553, 0.5, 0.8553, 0.5, 0.8553, 0.5, 0.8553, 0.5, 0.8553, 0.5, 0.8553, 0.5, 0.8553, 0.5, 0.8553, 0.3125, 0.8792, 0.3173, 0.8995, 0.3308, 0.913, 0.3511, 0.9178, 0.375, 0.9178, 0.375, 0.8553, 0.375, 0.8553, 0.3125])
me_cube_005.update()

# ---- objects
ob_handle = bpy.data.objects.new('Handle', me_cube_002)
ob_door = bpy.data.objects.new('Door', me_cube_003)
ob_handle_base = bpy.data.objects.new('Handle Base', me_cube_010)
ob_parent = bpy.data.objects.new('Parent', me_plane)
ob_frame = bpy.data.objects.new('Frame', me_cube_012)
ob_lock_base = bpy.data.objects.new('Lock Base', me_cube_001)
ob_lock = bpy.data.objects.new('Lock', me_cube_004)
ob_peephole = bpy.data.objects.new('Peephole', me_cylinder)
ob_peephole_glass = bpy.data.objects.new('Peephole Glass', me_cylinder_002)
ob_hinges = bpy.data.objects.new('Hinges', me_cube_005)

# ---- transforms, parenting, visibility, modifiers, constraints
ob_handle.parent = ob_parent
ob_handle.matrix_parent_inverse = Matrix(((1.0, -0.0, 0.0, 0.57), (-0.0, 1.0, -0.0, -0.04), (0.0, 0.0, 1.0, -1.185), (-0.0, 0.0, -0.0, 1.0)))
ob_handle.location = (0.5, -5.116e-08, 1.1)
_m = ob_handle.modifiers.new('Smooth by Angle', 'NODES')
_m.node_group = ng_smooth_by_angle
_m.use_pin_to_last = True
_m.show_group_selector = False
ob_door.parent = ob_parent
ob_door.matrix_parent_inverse = Matrix(((1.0, -0.0, 0.0, 0.57), (-0.0, 1.0, -0.0, -0.04), (0.0, 0.0, 1.0, -1.185), (-0.0, 0.0, -0.0, 1.0)))
ob_door.location = (6.706e-08, -7.451e-08, 1.193)
_m = ob_door.modifiers.new('Smooth by Angle', 'NODES')
_m.node_group = ng_smooth_by_angle
_m.use_pin_to_last = True
_m.show_group_selector = False
ob_handle_base.parent = ob_parent
ob_handle_base.matrix_parent_inverse = Matrix(((1.0, -0.0, 0.0, 0.57), (-0.0, 1.0, -0.0, -0.04), (0.0, 0.0, 1.0, -1.185), (-0.0, 0.0, -0.0, 1.0)))
ob_handle_base.location = (0.505, -4.668e-08, 1.1)
_m = ob_handle_base.modifiers.new('Smooth by Angle', 'NODES')
_m.node_group = ng_smooth_by_angle
_m.use_pin_to_last = True
_m.show_group_selector = False
ob_parent.location = (-0.57, 0.04, 1.185)
ob_frame.location = (-9.127e-08, 3.725e-08, 0.0)
ob_lock_base.parent = ob_parent
ob_lock_base.matrix_parent_inverse = Matrix(((1.0, -0.0, 0.0, 0.57), (-0.0, 1.0, -0.0, -0.04), (0.0, 0.0, 1.0, -1.185), (-0.0, 0.0, -0.0, 1.0)))
ob_lock_base.location = (0.505, 0.0, 1.02)
_m = ob_lock_base.modifiers.new('Smooth by Angle', 'NODES')
_m.node_group = ng_smooth_by_angle
_m.use_pin_to_last = True
_m.show_group_selector = False
ob_lock.parent = ob_parent
ob_lock.matrix_parent_inverse = Matrix(((1.0, -0.0, 0.0, 0.57), (-0.0, 1.0, -0.0, -0.04), (0.0, 0.0, 1.0, -1.185), (-0.0, 0.0, -0.0, 1.0)))
ob_lock.location = (0.505, -0.055, 1.02)
_m = ob_lock.modifiers.new('Smooth by Angle', 'NODES')
_m.node_group = ng_smooth_by_angle
_m.use_pin_to_last = True
_m.show_group_selector = False
ob_peephole.location = (0.0, -0.05, 1.8)
ob_peephole.rotation_euler = (1.571, -2.22e-16, -2.22e-16)
ob_peephole.scale = (0.01875, 0.01875, 0.025)
ob_peephole_glass.location = (0.0, -0.05, 1.8)
ob_peephole_glass.rotation_euler = (1.571, -2.22e-16, -2.22e-16)
ob_peephole_glass.scale = (0.01875, 0.01875, 0.025)
ob_hinges.location = (-0.5637, 0.04627, 1.2)
ob_hinges.scale = (1.25, 1.25, 1.0)
_m = ob_hinges.modifiers.new('Smooth by Angle', 'NODES')
_m.node_group = ng_smooth_by_angle_001
_m.use_pin_to_last = True
_m.show_group_selector = False

# ---- collection membership
col_collection.objects.link(ob_handle)
col_collection.objects.link(ob_door)
col_collection.objects.link(ob_handle_base)
col_collection.objects.link(ob_parent)
col_collection.objects.link(ob_frame)
col_collection.objects.link(ob_lock_base)
col_collection.objects.link(ob_lock)
col_collection.objects.link(ob_peephole)
col_collection.objects.link(ob_peephole_glass)
col_collection.objects.link(ob_hinges)

# ---- scene / render settings (as saved in the file)
scene.frame_start = 1; scene.frame_end = 250; scene.frame_set(1)
scene.render.engine = 'BLENDER_EEVEE_NEXT'
bpy.context.view_layer.update()

# ---- added for rendering (the .blend has no active camera and no usable light): camera, sun
cam_auto = bpy.data.cameras.new('AutoCamera')
cam_auto.lens = 50.0
cam_auto.sensor_width = 36.0
cam_auto.clip_end = 1000.0
ob_auto_camera = bpy.data.objects.new('AutoCamera', cam_auto)
scene.collection.objects.link(ob_auto_camera)
ob_auto_camera.location = (2.49097, -2.98916, 3.19278)
ob_auto_camera.rotation_euler = (1.09748, -7.21219e-08, 0.694738)
scene.camera = ob_auto_camera
light_auto_sun = bpy.data.lights.new('AutoSun', 'SUN')
light_auto_sun.energy = 3.0
light_auto_sun.angle = 0.0523599
ob_auto_sun = bpy.data.objects.new('AutoSun', light_auto_sun)
scene.collection.objects.link(ob_auto_sun)
ob_auto_sun.rotation_euler = (0.872665, 0.174533, 0.523599)
bpy.context.view_layer.update()
